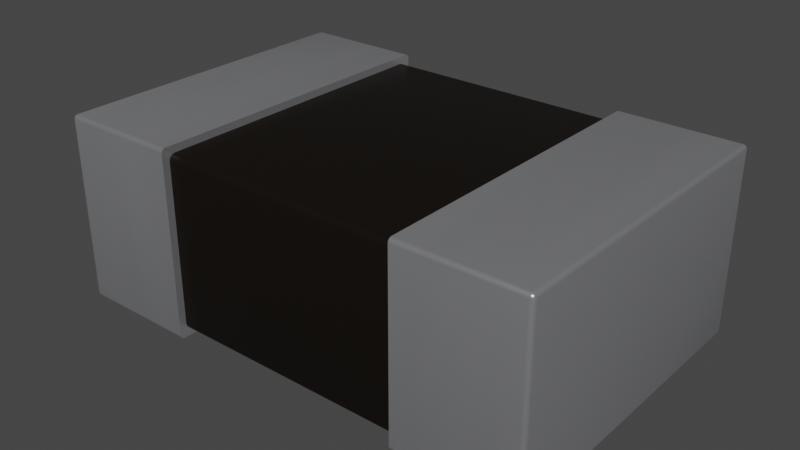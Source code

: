 # Source: R_0805_2012Metric.blend  (saved by Blender 3.2.14; exported with 4.5.12 LTS)
import bpy
from mathutils import Matrix  # noqa: F401  (used for matrix-valued properties, if any)

bpy.ops.wm.read_factory_settings(use_empty=True)
scene = bpy.context.scene
scene.name = 'Scene'

# ---- collections
col_collection = bpy.data.collections.new('Collection'); scene.collection.children.link(col_collection)

# ---- materials (node trees are filled in below, after node groups)
mat_res_ceramic = bpy.data.materials.new('res_ceramic')
mat_res_ceramic.use_transparent_shadow = False
mat_res_ceramic.preview_render_type = 'CUBE'
mat_metal_pins = bpy.data.materials.new('metal_pins')
mat_metal_pins.use_transparent_shadow = False
mat_metal_pins.preview_render_type = 'CUBE'
mat_metal_pins.use_preview_world = True

# ---- node groups
ng_auto_smooth = bpy.data.node_groups.new('Auto Smooth', 'GeometryNodeTree')
_s = ng_auto_smooth.interface.new_socket(name='Geometry', in_out='OUTPUT', socket_type='NodeSocketGeometry')
_s = ng_auto_smooth.interface.new_socket(name='Geometry', in_out='INPUT', socket_type='NodeSocketGeometry')
_s = ng_auto_smooth.interface.new_socket(name='Angle', in_out='INPUT', socket_type='NodeSocketFloat')
_s.subtype = 'ANGLE'
_s.min_value = 0.0
_s.max_value = 3.142
ng_auto_smooth.is_modifier = True
_N = ng_auto_smooth.nodes; _L = ng_auto_smooth.links
n0 = _N.new('NodeGroupOutput'); n0.name = 'Group Output'; n0.location = (480, -100)
n1 = _N.new('NodeGroupInput'); n1.name = 'Group Input'; n1.location = (-420, -300)
n2 = _N.new('NodeGroupInput'); n2.name = 'Group Input.001'; n2.location = (-60, -100)
n3 = _N.new('GeometryNodeSetShadeSmooth'); n3.name = 'Set Shade Smooth'; n3.location = (120, -100)
n3.domain = 'EDGE'
n4 = _N.new('GeometryNodeSetShadeSmooth'); n4.name = 'Set Shade Smooth.001'; n4.location = (300, -100)
n5 = _N.new('GeometryNodeInputMeshEdgeAngle'); n5.name = 'Edge Angle'; n5.location = (-420, -220)
n6 = _N.new('GeometryNodeInputEdgeSmooth'); n6.name = 'Is Edge Smooth'; n6.location = (-60, -160)
n7 = _N.new('GeometryNodeInputShadeSmooth'); n7.name = 'Is Face Smooth'; n7.location = (-240, -340)
n8 = _N.new('FunctionNodeBooleanMath'); n8.name = 'Boolean Math'; n8.location = (-60, -220)
n9 = _N.new('FunctionNodeCompare'); n9.name = 'Compare'; n9.location = (-240, -180)
n9.operation = 'LESS_EQUAL'
_L.new(n5.outputs[0], n9.inputs[0])
_L.new(n4.outputs[0], n0.inputs[0])
_L.new(n1.outputs[1], n9.inputs[1])
_L.new(n9.outputs[0], n8.inputs[0])
_L.new(n7.outputs[0], n8.inputs[1])
_L.new(n2.outputs[0], n3.inputs[0])
_L.new(n6.outputs[0], n3.inputs[1])
_L.new(n3.outputs[0], n4.inputs[0])
_L.new(n8.outputs[0], n3.inputs[2])
n0.is_active_output = True

# ---- material node trees
mat_res_ceramic.use_nodes = True; mat_res_ceramic.node_tree.nodes.clear()
_N = mat_res_ceramic.node_tree.nodes; _L = mat_res_ceramic.node_tree.links
n0 = _N.new('ShaderNodeBsdfPrincipled'); n0.name = 'Principled BSDF'; n0.location = (10, 300)
n0.distribution = 'GGX'
n0.subsurface_method = 'BURLEY'
n0.inputs[0].default_value = (0.01731, 0.01365, 0.01099, 1.0)
n0.inputs[1].default_value = 0.5
n0.inputs[2].default_value = 0.2705
n0.inputs[3].default_value = 1.0
n0.inputs[14].default_value = (0.9777, 0.9776, 0.9775, 1.0)
n0.inputs[20].default_value = 0.06636
n0.inputs[27].default_value = (0.0, 0.0, 0.0, 1.0)
n0.inputs[28].default_value = 1.0
n1 = _N.new('ShaderNodeOutputMaterial'); n1.name = 'Material Output'; n1.location = (300, 300)
_L.new(n0.outputs[0], n1.inputs[0])
n1.is_active_output = True
mat_metal_pins.use_nodes = True; mat_metal_pins.node_tree.nodes.clear()
_N = mat_metal_pins.node_tree.nodes; _L = mat_metal_pins.node_tree.links
n0 = _N.new('ShaderNodeMapping'); n0.name = 'Mapping'; n0.location = (-1447, -91)
n0.inputs[3].default_value = (4.8, 1.2, 1.1)
n1 = _N.new('ShaderNodeBsdfPrincipled'); n1.name = 'Principled BSDF'; n1.location = (-560, 254)
n1.distribution = 'GGX'
n1.subsurface_method = 'BURLEY'
n1.inputs[1].default_value = 0.7818
n1.inputs[2].default_value = 0.2886
n1.inputs[3].default_value = 1.45
n1.inputs[13].default_value = 0.0
n1.inputs[27].default_value = (0.0, 0.0, 0.0, 1.0)
n1.inputs[28].default_value = 1.0
n2 = _N.new('ShaderNodeOutputMaterial'); n2.name = 'Material Output.002'; n2.location = (-205, 253)
n2.width = 213
n3 = _N.new('ShaderNodeTexNoise'); n3.name = 'Noise Texture.002'; n3.location = (-1228, -73)
n3.inputs[2].default_value = 0.1
n3.inputs[3].default_value = 7.0
n3.inputs[4].default_value = 0.6
n3.inputs[8].default_value = 0.4
n4 = _N.new('ShaderNodeTexCoord'); n4.name = 'Texture Coordinate'; n4.location = (-1636, -116)
n5 = _N.new('ShaderNodeMix'); n5.name = 'Mix.001'; n5.location = (-921, 45)
n5.data_type = 'RGBA'
n5.inputs[6].default_value = (0.9398, 0.9547, 1.0, 1.0)
n5.inputs[7].default_value = (0.13, 0.1259, 0.1359, 1.0)
n6 = _N.new('ShaderNodeBump'); n6.name = 'Bump.001'; n6.location = (-1001, -227)
n6.inputs[0].default_value = 0.05
n6.inputs[1].default_value = 0.01
n6.inputs[2].default_value = 1.0
_L.new(n1.outputs[0], n2.inputs[0])
_L.new(n3.outputs[0], n6.inputs[3])
_L.new(n0.outputs[0], n3.inputs[0])
_L.new(n3.outputs[0], n5.inputs[0])
_L.new(n4.outputs[3], n0.inputs[0])
_L.new(n5.outputs[2], n1.inputs[0])
_L.new(n6.outputs[0], n1.inputs[5])
n2.is_active_output = True

# ---- world
world_world = bpy.data.worlds.new('World'); scene.world = world_world
world_world.use_nodes = True; world_world.node_tree.nodes.clear()
_N = world_world.node_tree.nodes; _L = world_world.node_tree.links
n0 = _N.new('ShaderNodeOutputWorld'); n0.name = 'World Output'; n0.location = (300, 300)
n1 = _N.new('ShaderNodeBackground'); n1.name = 'Background'; n1.location = (10, 300)
n1.inputs[0].default_value = (0.05088, 0.05088, 0.05088, 1.0)
_L.new(n1.outputs[0], n0.inputs[0])
n0.is_active_output = True
world_world.color = (0.05088, 0.05088, 0.05088)
world_world.use_sun_shadow = False
world_world.sun_shadow_jitter_overblur = 0.0

# ---- meshes
me_shape_7_indexedfaceset = bpy.data.meshes.new('SHAPE_7_IndexedFaceSet')
me_shape_7_indexedfaceset.from_pydata([(0.1969, 0.2579, 0.2808), (0.1969, 0.2513, 0.2874), (0.1969, 0.257, 0.2841), (0.1969, 0.2546, 0.2865), (0.1969, 0.2513, -0.01181), (0.1969, 0.2579, -0.005226), (0.1969, 0.2532, -0.007155), (0.1969, 0.2546, -0.01093), (0.1969, 0.257, -0.008519), (0.3937, -0.2513, -0.005226), (0.3871, -0.2513, -0.01181), (0.3871, -0.2579, -0.005226), (0.3928, -0.2513, -0.008514), (0.3928, -0.2546, -0.005226), (0.392, -0.2544, -0.008375), (0.3871, -0.2546, -0.01093), (0.3904, -0.2513, -0.01093), (0.3903, -0.2544, -0.01008), (0.3904, -0.257, -0.005226), (0.3871, -0.257, -0.008514), (0.3903, -0.2561, -0.008375), (0.3937, 0.2513, 0.2808), (0.3871, 0.2513, 0.2874), (0.3871, 0.2579, 0.2808), (0.3928, 0.2513, 0.2841), (0.3928, 0.2546, 0.2808), (0.392, 0.2544, 0.284), (0.3871, 0.2546, 0.2865), (0.3904, 0.2513, 0.2865), (0.3903, 0.2544, 0.2857), (0.3904, 0.257, 0.2808), (0.3871, 0.257, 0.2841), (0.3903, 0.2561, 0.284), (0.1969, -0.2513, 0.2874), (0.1969, -0.2579, 0.2808), (0.1969, -0.2532, 0.2827), (0.1969, -0.2546, 0.2865), (0.1969, -0.257, 0.2841), (0.1969, -0.2579, -0.005226), (0.1969, -0.2513, -0.01181), (0.1969, -0.257, -0.008519), (0.1969, -0.2546, -0.01093), (0.3871, -0.2579, 0.2808), (0.3871, -0.2513, 0.2874), (0.3937, -0.2513, 0.2808), (0.3871, -0.257, 0.2841), (0.3904, -0.257, 0.2808), (0.3903, -0.2561, 0.284), (0.3904, -0.2513, 0.2865), (0.3871, -0.2546, 0.2865), (0.3903, -0.2544, 0.2857), (0.3928, -0.2546, 0.2808), (0.3928, -0.2513, 0.2841), (0.392, -0.2544, 0.284), (0.3871, 0.2579, -0.005226), (0.3871, 0.2513, -0.01181), (0.3937, 0.2513, -0.005226), (0.3871, 0.257, -0.008514), (0.3904, 0.257, -0.005226), (0.3903, 0.2561, -0.008375), (0.3904, 0.2513, -0.01093), (0.3871, 0.2546, -0.01093), (0.3903, 0.2544, -0.01008), (0.3928, 0.2546, -0.005226), (0.3928, 0.2513, -0.008514), (0.392, 0.2544, -0.008375), (-0.3937, 0.2513, -0.005226), (-0.3871, 0.2513, -0.01181), (-0.3871, 0.2579, -0.005226), (-0.3928, 0.2513, -0.008514), (-0.3928, 0.2546, -0.005226), (-0.392, 0.2544, -0.008375), (-0.3871, 0.2546, -0.01093), (-0.3904, 0.2513, -0.01093), (-0.3903, 0.2544, -0.01008), (-0.3904, 0.257, -0.005226), (-0.3871, 0.257, -0.008514), (-0.3903, 0.2561, -0.008375), (-0.3937, -0.2513, -0.005226), (-0.3871, -0.2579, -0.005226), (-0.3871, -0.2513, -0.01181), (-0.3928, -0.2546, -0.005226), (-0.3928, -0.2513, -0.008514), (-0.392, -0.2544, -0.008375), (-0.3871, -0.257, -0.008514), (-0.3904, -0.257, -0.005226), (-0.3903, -0.2561, -0.008375), (-0.3904, -0.2513, -0.01093), (-0.3871, -0.2546, -0.01093), (-0.3903, -0.2544, -0.01008), (-0.1969, -0.2513, -0.01181), (-0.1969, -0.2579, -0.005226), (-0.1969, -0.2546, -0.01093), (-0.1969, -0.257, -0.008519), (-0.1969, 0.2579, -0.005226), (-0.1969, 0.2513, -0.01181), (-0.1969, 0.2532, -0.007155), (-0.1969, 0.257, -0.008519), (-0.1969, 0.2546, -0.01093), (-0.3871, 0.2579, 0.2808), (-0.3871, 0.2513, 0.2874), (-0.3937, 0.2513, 0.2808), (-0.3871, 0.257, 0.2841), (-0.3904, 0.257, 0.2808), (-0.3903, 0.2561, 0.284), (-0.3904, 0.2513, 0.2865), (-0.3871, 0.2546, 0.2865), (-0.3903, 0.2544, 0.2857), (-0.3928, 0.2546, 0.2808), (-0.3928, 0.2513, 0.2841), (-0.392, 0.2544, 0.284), (-0.1969, 0.2513, 0.2874), (-0.1969, 0.2579, 0.2808), (-0.1969, 0.2546, 0.2865), (-0.1969, 0.257, 0.2841), (-0.1969, -0.2579, 0.2808), (-0.1969, -0.2513, 0.2874), (-0.1969, -0.2513, 0.2872), (-0.1969, -0.257, 0.2841), (-0.1969, -0.2546, 0.2865), (-0.3871, -0.2579, 0.2808), (-0.3937, -0.2513, 0.2808), (-0.3871, -0.2513, 0.2874), (-0.3904, -0.257, 0.2808), (-0.3871, -0.257, 0.2841), (-0.3903, -0.2561, 0.284), (-0.3928, -0.2513, 0.2841), (-0.3928, -0.2546, 0.2808), (-0.392, -0.2544, 0.284), (-0.3871, -0.2546, 0.2865), (-0.3904, -0.2513, 0.2865), (-0.3903, -0.2544, 0.2857), (0.1969, -0.2361, 1.032e-08), (0.1969, -0.2461, 0.00993), (0.1969, -0.2411, 0.00133), (0.1969, -0.2447, 0.004965), (0.1969, 0.2461, 0.00993), (0.1969, 0.2361, -1.032e-08), (0.1969, 0.2531, -0.007022), (0.1969, 0.2447, 0.004965), (0.1969, 0.2411, 0.00133), (-0.1969, 0.2361, -1.032e-08), (-0.1969, 0.2461, 0.00993), (-0.1969, 0.2531, -0.007022), (-0.1969, 0.2411, 0.00133), (-0.1969, 0.2447, 0.004965), (0.1969, 0.2361, 0.2756), (0.1969, 0.2461, 0.2657), (0.1969, 0.2411, 0.2743), (0.1969, 0.2447, 0.2706), (-0.1969, -0.2361, 0.2756), (-0.1969, -0.2461, 0.2657), (-0.1969, -0.2411, 0.2743), (-0.1969, -0.2447, 0.2706), (0.1969, -0.2461, 0.2657), (0.1969, -0.2361, 0.2756), (0.1969, -0.2531, 0.2826), (0.1969, -0.2447, 0.2706), (0.1969, -0.2411, 0.2743), (-0.1969, -0.2461, 0.00993), (-0.1969, -0.2361, 1.032e-08), (-0.1969, -0.2447, 0.004965), (-0.1969, -0.2411, 0.00133), (-0.1969, 0.2461, 0.2657), (-0.1969, 0.2361, 0.2756), (-0.1969, 0.2361, 0.2758), (-0.1969, 0.2447, 0.2706), (-0.1969, 0.2411, 0.2743)], [], [(43, 33, 1, 22), (151, 154, 133, 159), (90, 92, 93, 91, 115, 117, 165, 164, 150, 152, 153, 151, 159, 161, 162, 160, 141, 143, 96, 95), (44, 21, 56, 9), (122, 100, 111, 116), (111, 113, 114, 112, 94, 96, 143, 142, 163, 165, 117, 116), (23, 0, 5, 54), (39, 10, 55, 4), (35, 34, 38, 40, 41, 39, 4, 6, 138, 137, 132, 134, 135, 133, 154, 156), (156, 155, 146, 148, 149, 147, 136, 138, 6, 5, 0, 2, 3, 1, 33, 35), (34, 42, 11, 38), (112, 99, 68, 94), (101, 121, 78, 66), (120, 115, 91, 79), (164, 146, 155, 150), (80, 90, 95, 67), (4, 7, 6), (7, 8, 6), (8, 5, 6), (9, 12, 14, 13), (12, 16, 17, 14), (10, 15, 17, 16), (15, 19, 20, 17), (11, 18, 20, 19), (18, 13, 14, 20), (14, 17, 20), (21, 24, 26, 25), (24, 28, 29, 26), (22, 27, 29, 28), (27, 31, 32, 29), (23, 30, 32, 31), (30, 25, 26, 32), (26, 29, 32), (33, 36, 35), (36, 37, 35), (37, 34, 35), (42, 45, 47, 46), (45, 49, 50, 47), (43, 48, 50, 49), (48, 52, 53, 50), (44, 51, 53, 52), (51, 46, 47, 53), (47, 50, 53), (54, 57, 59, 58), (57, 61, 62, 59), (55, 60, 62, 61), (60, 64, 65, 62), (56, 63, 65, 64), (63, 58, 59, 65), (59, 62, 65), (66, 69, 71, 70), (69, 73, 74, 71), (67, 72, 74, 73), (72, 76, 77, 74), (68, 75, 77, 76), (75, 70, 71, 77), (71, 74, 77), (78, 81, 83, 82), (81, 85, 86, 83), (79, 84, 86, 85), (84, 88, 89, 86), (80, 87, 89, 88), (87, 82, 83, 89), (83, 86, 89), (94, 97, 96), (97, 98, 96), (98, 95, 96), (99, 102, 104, 103), (102, 106, 107, 104), (100, 105, 107, 106), (105, 109, 110, 107), (101, 108, 110, 109), (108, 103, 104, 110), (104, 107, 110), (115, 118, 117), (118, 119, 117), (119, 116, 117), (120, 123, 125, 124), (123, 127, 128, 125), (121, 126, 128, 127), (126, 130, 131, 128), (122, 129, 131, 130), (129, 124, 125, 131), (125, 128, 131), (33, 43, 49, 36), (36, 49, 45, 37), (37, 45, 42, 34), (66, 78, 82, 69), (69, 82, 87, 73), (73, 87, 80, 67), (79, 91, 93, 84), (84, 93, 92, 88), (88, 92, 90, 80), (115, 120, 124, 118), (118, 124, 129, 119), (119, 129, 122, 116), (4, 55, 61, 7), (7, 61, 57, 8), (8, 57, 54, 5), (55, 10, 16, 60), (60, 16, 12, 64), (64, 12, 9, 56), (38, 11, 19, 40), (40, 19, 15, 41), (41, 15, 10, 39), (21, 44, 52, 24), (24, 52, 48, 28), (28, 48, 43, 22), (22, 1, 3, 27), (27, 3, 2, 31), (31, 2, 0, 23), (23, 54, 58, 30), (30, 58, 63, 25), (25, 63, 56, 21), (11, 42, 46, 18), (18, 46, 51, 13), (13, 51, 44, 9), (67, 95, 98, 72), (72, 98, 97, 76), (76, 97, 94, 68), (111, 100, 106, 113), (113, 106, 102, 114), (114, 102, 99, 112), (100, 122, 130, 105), (105, 130, 126, 109), (109, 126, 121, 101), (68, 99, 103, 75), (75, 103, 108, 70), (70, 108, 101, 66), (120, 79, 85, 123), (123, 85, 81, 127), (127, 81, 78, 121), (142, 136, 147, 163), (136, 139, 138), (139, 140, 138), (140, 137, 138), (141, 144, 143), (144, 145, 143), (145, 142, 143), (154, 157, 156), (157, 158, 156), (158, 155, 156), (163, 166, 165), (166, 167, 165), (167, 164, 165), (150, 155, 158, 152), (152, 158, 157, 153), (153, 157, 154, 151), (163, 147, 149, 166), (166, 149, 148, 167), (167, 148, 146, 164), (141, 137, 140, 144), (144, 140, 139, 145), (145, 139, 136, 142), (159, 133, 135, 161), (161, 135, 134, 162), (162, 134, 132, 160), (141, 160, 132, 137)])
me_shape_7_indexedfaceset.polygons.foreach_set('use_smooth', [True] * 158)
me_shape_7_indexedfaceset.polygons.foreach_set('material_index', [1, 0, 1, 1, 1, 1, 1, 1, 1, 1, 1, 1, 1, 1, 0, 1, 1, 1, 1, 1, 1, 1, 1, 1, 1, 1, 1, 1, 1, 1, 1, 1, 1, 1, 1, 1, 1, 1, 1, 1, 1, 1, 1, 1, 1, 1, 1, 1, 1, 1, 1, 1, 1, 1, 1, 1, 1, 1, 1, 1, 1, 1, 1, 1, 1, 1, 1, 1, 1, 1, 1, 1, 1, 1, 1, 1, 1, 1, 1, 1, 1, 1, 1, 1, 1, 1, 1, 1, 1, 1, 1, 1, 1, 1, 1, 1, 1, 1, 1, 1, 1, 1, 1, 1, 1, 1, 1, 1, 1, 1, 1, 1, 1, 1, 1, 1, 1, 1, 1, 1, 1, 1, 1, 1, 1, 1, 1, 1, 1, 1, 1, 1, 0, 1, 1, 1, 1, 1, 1, 1, 1, 1, 1, 1, 1, 0, 0, 0, 0, 0, 0, 0, 0, 0, 0, 0, 0, 0])
_uv = me_shape_7_indexedfaceset.uv_layers.new(name='UVMap')
_uv.uv.foreach_set('vector', [0.01277, 0.03345, 0.01277, 1.0, 0.9872, 1.0, 0.9872, 0.03345, 1.0, 0.964, 0.0, 0.964, 0.0, 0.03603, 1.0, 0.03603, 0.01277, 0.0, 0.006384, 0.0009828, 0.007906, 0.003668, 0.0, 0.02201, 0.0, 0.978, 0.01276, 0.9995, 0.9579, 0.9613, 0.9578, 0.9605, 0.04215, 0.9605, 0.03253, 0.9561, 0.02548, 0.9439, 0.0229, 0.9273, 0.0229, 0.07266, 0.02544, 0.05613, 0.03249, 0.04398, 0.04215, 0.03947, 0.9578, 0.03947, 0.9907, 0.01601, 0.991, 0.01556, 0.9872, 0.0, 0.01277, 0.978, 0.9872, 0.978, 0.9872, 0.02201, 0.01277, 0.02201, 0.01277, 0.9665, 0.9872, 0.9665, 0.9872, 0.0, 0.01277, 0.0, 0.9872, 1.0, 0.9936, 0.3324, 0.9921, 0.3297, 1.0, 0.978, 1.0, 0.02201, 0.991, 0.01556, 0.9907, 0.01601, 0.9771, 0.07266, 0.9771, 0.9273, 0.9579, 0.9613, 0.01276, 0.9995, 0.01277, 1.0, 0.978, 0.03345, 0.978, 1.0, 0.02201, 1.0, 0.02201, 0.03345, 0.01277, 1.0, 0.01277, 0.03345, 0.9872, 0.03345, 0.9872, 1.0, 0.009028, 0.9844, 0.0, 0.978, 0.0, 0.02201, 0.007906, 0.6703, 0.006384, 0.6676, 0.01277, 0.0, 0.9872, 0.0, 0.991, 0.01556, 0.9907, 0.01601, 0.9578, 0.03947, 0.04215, 0.03947, 0.03249, 0.03525, 0.02544, 0.0474, 0.0229, 0.07266, 0.0229, 0.9273, 0.009286, 0.984, 0.009286, 0.984, 0.04215, 0.9605, 0.9578, 0.9605, 0.9675, 0.956, 0.9746, 0.9439, 0.9771, 0.9273, 0.9771, 0.07266, 0.9907, 0.01601, 0.991, 0.01556, 1.0, 0.02201, 1.0, 0.978, 0.9921, 0.9963, 0.9936, 0.999, 0.9872, 1.0, 0.01277, 1.0, 0.009028, 0.9844, 0.978, 1.0, 0.978, 0.03345, 0.02201, 0.03345, 0.02201, 1.0, 0.978, 0.0, 0.978, 0.9665, 0.02201, 0.9665, 0.02201, 0.0, 0.9872, 0.978, 0.01277, 0.978, 0.01277, 0.02201, 0.9872, 0.02201, 0.978, 0.9665, 0.978, 0.0, 0.02201, 0.0, 0.02201, 0.9665, 0.9798, 1.0, 0.9798, 0.0, 0.02018, 0.0, 0.02018, 1.0, 0.01277, 0.9665, 0.01277, 0.0, 0.9872, 0.0, 0.9872, 0.9665, 0.0, 1.0, 0.002948, 1.0, 0.01556, 1.0, 0.002948, 1.0, 0.011, 1.0, 0.01556, 1.0, 0.011, 1.0, 0.02201, 1.0, 0.01556, 1.0, 0.01277, 0.02201, 0.01277, 0.01102, 0.006662, 0.01148, 0.006392, 0.02201, 0.01277, 0.01102, 0.01277, 0.0, 0.006662, 0.0, 0.006662, 0.01148, 0.01277, 0.03345, 0.006392, 0.03345, 0.006662, 0.01745, 0.01277, 0.01675, 0.006392, 0.03345, 0.0, 0.03345, 0.0, 0.01745, 0.006662, 0.01745, 0.02201, 0.03345, 0.02201, 0.01675, 0.01148, 0.01745, 0.01102, 0.03345, 0.001706, 0.02201, 0.0, 0.02201, 0.0, 0.01148, 0.003363, 0.01148, 0.006662, 0.01148, 0.006662, 0.0, 0.0, 0.01148, 0.9872, 0.978, 0.9872, 0.989, 0.9933, 0.9885, 0.9936, 0.978, 0.9872, 0.004469, 0.9872, 0.0, 0.9933, 0.0, 0.9933, 0.00881, 0.9872, 0.03345, 0.9936, 0.03345, 0.9933, 0.01745, 0.9872, 0.01675, 0.9936, 0.03345, 1.0, 0.03345, 1.0, 0.01745, 0.9933, 0.01745, 0.978, 0.03345, 0.978, 0.01675, 0.9885, 0.01745, 0.989, 0.03345, 0.978, 0.01675, 0.978, 0.0, 0.9885, 0.0, 0.9885, 0.01745, 0.9933, 0.00881, 0.9933, 0.0, 1.0, 0.01745, 0.01277, 1.0, 0.006384, 1.0, 0.009028, 1.0, 0.006384, 1.0, 0.001711, 1.0, 0.009028, 1.0, 0.001711, 1.0, 0.0, 1.0, 0.009028, 1.0, 0.978, 0.03345, 0.989, 0.03345, 0.9885, 0.01745, 0.978, 0.01675, 0.001706, 0.03345, 0.0, 0.03345, 0.0, 0.01745, 0.003363, 0.01745, 0.01277, 0.03345, 0.01277, 0.01675, 0.006662, 0.01745, 0.006392, 0.03345, 0.01277, 0.01675, 0.01277, 0.0, 0.006662, 0.0, 0.006662, 0.01745, 0.01277, 0.978, 0.006392, 0.978, 0.006662, 0.9885, 0.01277, 0.989, 0.006392, 0.978, 0.0, 0.978, 0.0, 0.9885, 0.006662, 0.9885, 0.003363, 0.01745, 0.006662, 0.0, 0.006662, 0.0, 0.02201, 0.03345, 0.01102, 0.03345, 0.01148, 0.01745, 0.02201, 0.01675, 0.01102, 0.03345, 0.0, 0.03345, 0.0, 0.01745, 0.01148, 0.01745, 0.9872, 0.03345, 0.9872, 0.01675, 0.9933, 0.01745, 0.9936, 0.03345, 0.9872, 0.01675, 0.9872, 0.0, 0.9933, 0.0, 0.9933, 0.01745, 0.9872, 0.02201, 0.9936, 0.02201, 0.9933, 0.01148, 0.9872, 0.01102, 0.02201, 0.004469, 0.02201, 0.0, 0.01148, 0.0, 0.01148, 0.00881, 0.01148, 0.01745, 0.0, 0.01745, 0.01148, 0.0, 0.9872, 0.02201, 0.9872, 0.01102, 0.9933, 0.01148, 0.9936, 0.02201, 0.9872, 0.9955, 0.9872, 1.0, 0.9933, 1.0, 0.9933, 0.9912, 0.9872, 0.9665, 0.9936, 0.9665, 0.9933, 0.9825, 0.9872, 0.9833, 0.9936, 0.9665, 1.0, 0.9665, 1.0, 0.9825, 0.9933, 0.9825, 0.02201, 0.9665, 0.02201, 0.9833, 0.01148, 0.9825, 0.01102, 0.9665, 0.9983, 0.02201, 1.0, 0.02201, 1.0, 0.01148, 0.9966, 0.01148, 0.9933, 0.9912, 1.0, 0.9825, 1.0, 0.9825, 0.01277, 0.02201, 0.006392, 0.02201, 0.006662, 0.01148, 0.01277, 0.01102, 0.02201, 0.9955, 0.02201, 1.0, 0.01148, 1.0, 0.01148, 0.9912, 0.02201, 0.9665, 0.01102, 0.9665, 0.01148, 0.9825, 0.02201, 0.9833, 0.01102, 0.9665, 0.0, 0.9665, 0.0, 0.9825, 0.01148, 0.9825, 0.01277, 0.9665, 0.01277, 0.9833, 0.006662, 0.9825, 0.006392, 0.9665, 0.01277, 0.9833, 0.01277, 1.0, 0.006662, 1.0, 0.006662, 0.9825, 0.01148, 0.9912, 0.0, 0.9825, 0.0, 0.9825, 1.0, 0.0, 0.9983, 0.0, 0.991, 0.0, 0.9983, 0.0, 0.9936, 0.0, 0.991, 0.0, 0.9936, 0.0, 0.9872, 0.0, 0.991, 0.0, 0.978, 0.9665, 0.989, 0.9665, 0.9885, 0.9825, 0.978, 0.9833, 0.989, 0.9665, 1.0, 0.9665, 1.0, 0.9825, 0.9885, 0.9825, 0.9872, 0.9665, 0.9872, 0.9833, 0.9933, 0.9825, 0.9936, 0.9665, 0.9872, 0.9833, 0.9872, 1.0, 0.9933, 1.0, 0.9933, 0.9825, 0.9872, 0.978, 0.9936, 0.978, 0.9933, 0.9885, 0.9872, 0.989, 0.9936, 0.978, 1.0, 0.978, 1.0, 0.9885, 0.9933, 0.9885, 0.9885, 0.9825, 1.0, 0.9825, 0.9885, 1.0, 0.0, 0.978, 0.001859, 0.9999, 0.01276, 0.9995, 0.001859, 0.9999, 0.00642, 0.9997, 0.01276, 0.9995, 0.00642, 0.9997, 0.01277, 1.0, 0.01276, 0.9995, 0.978, 0.9665, 0.978, 0.9833, 0.9885, 0.9825, 0.989, 0.9665, 0.978, 0.9833, 0.978, 1.0, 0.9885, 1.0, 0.9885, 0.9825, 0.01277, 0.978, 0.01277, 0.989, 0.006662, 0.9885, 0.006392, 0.978, 0.01277, 0.989, 0.01277, 1.0, 0.006662, 1.0, 0.006662, 0.9885, 0.01277, 0.9665, 0.006392, 0.9665, 0.006662, 0.9825, 0.01277, 0.9833, 0.9971, 0.9665, 1.0, 0.9665, 1.0, 0.9825, 0.9942, 0.9825, 0.9885, 0.9825, 0.9885, 1.0, 1.0, 0.9825, 0.01277, 1.0, 0.01277, 0.03345, 0.006392, 0.03345, 0.006384, 1.0, 0.006384, 1.0, 0.006392, 0.03345, 0.0, 0.03345, 0.0, 1.0, 0.989, 1.0, 0.989, 0.03345, 0.978, 0.03345, 0.978, 1.0, 0.9872, 0.02201, 0.01277, 0.02201, 0.01277, 0.01102, 0.9872, 0.01102, 0.9872, 1.0, 0.01277, 1.0, 0.01277, 0.9833, 0.9872, 0.9833, 0.9872, 0.9833, 0.01277, 0.9833, 0.01277, 0.9665, 0.9872, 0.9665, 0.02201, 0.9665, 0.02201, 0.0, 0.007906, 0.003668, 0.01102, 0.9665, 0.01102, 0.9665, 0.007906, 0.003668, 0.006384, 0.0009828, 0.006392, 0.9665, 0.006392, 0.9665, 0.006384, 0.0009828, 0.01277, 0.0, 0.01277, 0.9665, 0.978, 0.0, 0.978, 0.9665, 0.989, 0.9665, 0.989, 0.0, 0.989, 0.0, 0.989, 0.9665, 1.0, 0.9665, 1.0, 0.0, 0.006384, 0.0, 0.006392, 0.9665, 0.01277, 0.9665, 0.01277, 0.0, 0.9872, 1.0, 0.9872, 0.03345, 0.9936, 0.03345, 0.9936, 1.0, 0.0, 1.0, 0.0, 0.03345, 0.01102, 0.03345, 0.011, 1.0, 0.011, 1.0, 0.01102, 0.03345, 0.02201, 0.03345, 0.02201, 1.0, 0.9872, 0.03345, 0.01277, 0.03345, 0.01277, 0.01675, 0.9872, 0.01675, 0.9872, 0.01675, 0.01277, 0.01675, 0.01277, 0.01102, 0.9872, 0.01102, 0.9872, 0.01102, 0.01277, 0.01102, 0.01277, 0.02201, 0.9872, 0.02201, 0.02201, 1.0, 0.02201, 0.03345, 0.01102, 0.03345, 0.007906, 0.6703, 0.007906, 0.6703, 0.01102, 0.03345, 0.006392, 0.03345, 0.006384, 0.6676, 0.006384, 0.6676, 0.006392, 0.03345, 0.01277, 0.03345, 0.01277, 1.0, 0.9872, 0.978, 0.01277, 0.978, 0.01277, 0.989, 0.9872, 0.989, 0.9872, 0.0, 0.01277, 0.0, 0.01277, 0.01675, 0.9872, 0.01675, 0.9872, 0.01675, 0.01277, 0.01675, 0.01277, 0.03345, 0.9872, 0.03345, 0.9872, 0.03345, 0.9872, 1.0, 0.9936, 0.999, 0.9936, 0.03345, 0.9936, 0.03345, 0.9936, 0.999, 0.9921, 0.9963, 0.989, 0.03345, 0.989, 0.03345, 0.9921, 0.9963, 0.978, 1.0, 0.978, 0.03345, 0.978, 0.03345, 0.02201, 0.03345, 0.02201, 0.01675, 0.978, 0.01675, 0.978, 0.01675, 0.02201, 0.01675, 0.02201, 0.0, 0.978, 0.0, 0.9936, 0.978, 0.9936, 0.02201, 0.9872, 0.02201, 0.9872, 0.978, 0.02201, 0.03345, 0.978, 0.03345, 0.978, 0.01675, 0.02201, 0.01675, 0.0, 0.02201, 0.0, 0.978, 0.006392, 0.978, 0.006392, 0.02201, 0.006392, 0.02201, 0.006392, 0.978, 0.01277, 0.978, 0.01277, 0.02201, 0.9872, 0.9665, 0.9872, 0.0, 0.9936, 0.0, 0.9936, 0.9665, 0.9936, 0.9665, 0.9936, 0.0, 1.0, 0.0, 1.0, 0.9665, 0.01102, 0.9665, 0.011, 0.0, 0.02201, 0.0, 0.02201, 0.9665, 0.9872, 0.0, 0.9872, 0.9665, 0.9936, 0.9665, 0.9936, 0.3324, 0.9936, 0.3324, 0.9936, 0.9665, 0.989, 0.9665, 0.9921, 0.3297, 0.9921, 0.3297, 0.989, 0.9665, 0.978, 0.9665, 0.978, 0.0, 0.9872, 0.9665, 0.01277, 0.9665, 0.01277, 0.9833, 0.9872, 0.9833, 0.9872, 0.9833, 0.01277, 0.9833, 0.01277, 0.989, 0.9872, 0.989, 0.9872, 0.989, 0.01277, 0.989, 0.01277, 0.978, 0.9872, 0.978, 0.02201, 0.9665, 0.978, 0.9665, 0.978, 0.9833, 0.02201, 0.9833, 1.0, 0.02201, 1.0, 0.978, 0.9936, 0.978, 0.9936, 0.02201, 0.9936, 0.02201, 0.9936, 0.978, 0.9872, 0.978, 0.9872, 0.02201, 0.978, 0.9665, 0.02201, 0.9665, 0.02201, 0.9833, 0.978, 0.9833, 0.978, 0.9833, 0.02201, 0.9833, 0.02201, 1.0, 0.978, 1.0, 0.006392, 0.978, 0.006392, 0.02201, 0.01277, 0.02201, 0.01277, 0.978, 1.0, 0.03603, 0.0, 0.03603, 0.0, 0.964, 1.0, 0.964, 0.0, 0.03603, 0.0, 0.01802, 0.0, 0.0, 0.0, 0.01802, 0.0, 0.004828, 0.0, 0.0, 0.0, 0.004828, 0.0, 0.0, 0.0, 0.0, 1.0, 0.0, 1.0, 0.004827, 1.0, 0.0, 1.0, 0.004827, 1.0, 0.01802, 1.0, 0.0, 1.0, 0.01802, 1.0, 0.03603, 1.0, 0.0, 0.0, 0.964, 0.0, 0.982, 0.0, 1.0, 0.0, 0.982, 0.0, 0.9952, 0.0, 1.0, 0.0, 0.9952, 0.0, 1.0, 0.0, 1.0, 0.9771, 0.9274, 0.9745, 0.9605, 0.9579, 0.9613, 0.9745, 0.9605, 0.9675, 0.9605, 0.9579, 0.9613, 0.9675, 0.9605, 0.9578, 0.9605, 0.9579, 0.9613, 0.02018, 1.0, 0.02018, 0.0, 0.01009, 0.0, 0.01009, 1.0, 1.0, 1.0, 0.0, 1.0, 0.0, 0.982, 1.0, 0.982, 1.0, 0.982, 0.0, 0.982, 0.0, 0.964, 1.0, 0.964, 1.0, 0.964, 0.0, 0.964, 0.0, 0.982, 1.0, 0.982, 1.0, 0.982, 0.0, 0.982, 0.0, 1.0, 1.0, 1.0, 0.9899, 1.0, 0.9899, 0.0, 0.9798, 0.0, 0.9798, 1.0, 0.9798, 1.0, 0.9798, 0.0, 0.9899, 0.0, 0.9899, 1.0, 1.0, 0.0, 0.0, 0.0, 0.0, 0.01802, 1.0, 0.01802, 1.0, 0.01802, 0.0, 0.01802, 0.0, 0.03603, 1.0, 0.03603, 1.0, 0.03603, 0.0, 0.03603, 0.0, 0.01802, 1.0, 0.01802, 0.0, 1.0, 0.0, 0.0, 0.01009, 0.0, 0.01009, 1.0, 0.01009, 1.0, 0.01009, 0.0, 0.02018, 0.0, 0.02018, 1.0, 0.9798, 1.0, 0.02018, 1.0, 0.02018, 0.0, 0.9798, 0.0])
me_shape_7_indexedfaceset.materials.append(mat_res_ceramic)
me_shape_7_indexedfaceset.materials.append(mat_metal_pins)
me_shape_7_indexedfaceset.use_remesh_fix_poles = True
me_shape_7_indexedfaceset.use_remesh_preserve_attributes = False
me_shape_7_indexedfaceset.update()
me_material_preview_mesh = bpy.data.meshes.new('Material_Preview_Mesh')
me_material_preview_mesh.from_pydata([], [], [])
me_material_preview_mesh.update()

# ---- objects
ob_r_0805_2012metric = bpy.data.objects.new('R_0805_2012Metric', me_shape_7_indexedfaceset)
ob_material_preview_dummy = bpy.data.objects.new('Material_Preview_Dummy', me_material_preview_mesh)

# ---- transforms, parenting, visibility, modifiers, constraints
ob_r_0805_2012metric.location = (0.0, 0.0, 0.0)
ob_r_0805_2012metric.scale = (2.544, 2.544, 2.544)
ob_r_0805_2012metric.lineart.crease_threshold = 0.0
_m = ob_r_0805_2012metric.modifiers.new('Auto Smooth', 'NODES')
_m.node_group = ng_auto_smooth
_gi = [s.identifier for s in ng_auto_smooth.interface.items_tree if s.item_type == 'SOCKET' and s.in_out == 'INPUT']
_m[_gi[1]] = 0.5236  # Angle
ob_material_preview_dummy.location = (0.0, 0.0, 0.0)
ob_material_preview_dummy.hide_select = True
ob_material_preview_dummy.hide_render = True

# ---- collection membership
col_collection.objects.link(ob_r_0805_2012metric)
col_collection.objects.link(ob_material_preview_dummy)

# ---- scene / render settings (as saved in the file)
scene.frame_start = 1; scene.frame_end = 250; scene.frame_set(1)
scene.render.engine = 'BLENDER_EEVEE_NEXT'
scene.cycles.use_denoising = False
scene.cycles.samples = 128
scene.cycles.sampling_pattern = 'TABULATED_SOBOL'
scene.cycles.use_adaptive_sampling = False
scene.cycles.use_light_tree = False
scene.view_settings.view_transform = 'Filmic'
bpy.context.view_layer.update()

# ---- added for rendering (the .blend has no active camera and no usable light): camera, sun
cam_auto = bpy.data.cameras.new('AutoCamera')
cam_auto.lens = 50.0
cam_auto.sensor_width = 36.0
cam_auto.clip_end = 1000.0
ob_auto_camera = bpy.data.objects.new('AutoCamera', cam_auto)
scene.collection.objects.link(ob_auto_camera)
ob_auto_camera.location = (2.32475, -2.7897, 2.21035)
ob_auto_camera.rotation_euler = (1.09748, -7.21219e-08, 0.694738)
scene.camera = ob_auto_camera
light_auto_sun = bpy.data.lights.new('AutoSun', 'SUN')
light_auto_sun.energy = 3.0
light_auto_sun.angle = 0.0523599
ob_auto_sun = bpy.data.objects.new('AutoSun', light_auto_sun)
scene.collection.objects.link(ob_auto_sun)
ob_auto_sun.rotation_euler = (0.872665, 0.174533, 0.523599)
bpy.context.view_layer.update()
